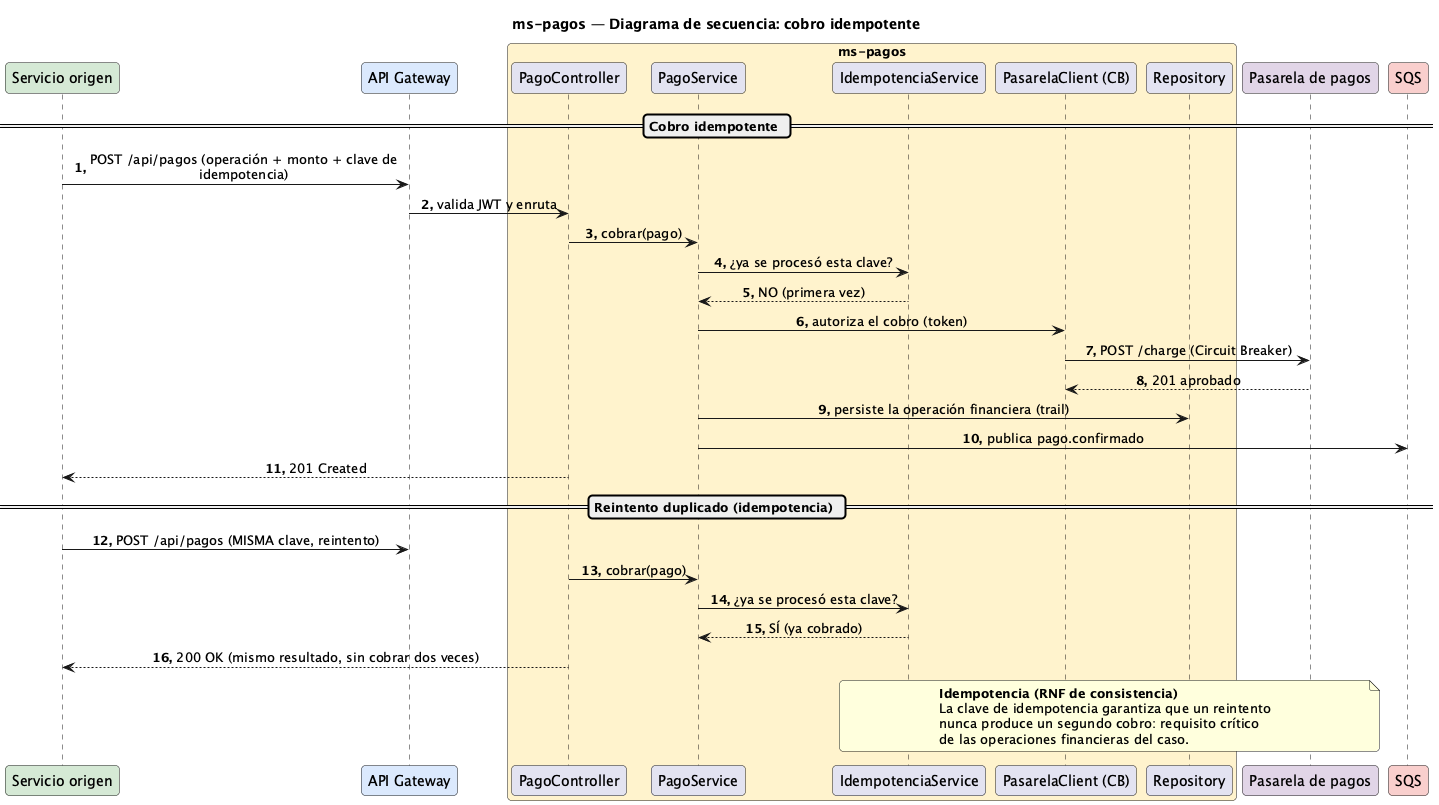

The diagram above was rendered by PlantUML. Its source (embedded in the PNG):
@startuml Secuencia-Pago
title ms-pagos — Diagrama de secuencia: cobro idempotente

skinparam responseMessageBelowArrow true
skinparam maxMessageSize 320
skinparam sequenceMessageAlignment center
skinparam roundCorner 8
autonumber "<b>0."

participant "Servicio origen" as core #D5E8D4
participant "API Gateway" as gw #DAE8FC
box "ms-pagos" #FFF2CC
  participant "PagoController" as rest
  participant "PagoService" as svc
  participant "IdempotenciaService" as idem
  participant "PasarelaClient (CB)" as gwc
  participant "Repository" as repo
end box
participant "Pasarela de pagos" as pay #E1D5E7
participant "SQS" as sqs #F8CECC

== Cobro idempotente ==
core -> gw : POST /api/pagos (operación + monto + clave de idempotencia)
gw -> rest : valida JWT y enruta
rest -> svc : cobrar(pago)
svc -> idem : ¿ya se procesó esta clave?
idem --> svc : NO (primera vez)
svc -> gwc : autoriza el cobro (token)
gwc -> pay : POST /charge (Circuit Breaker)
pay --> gwc : 201 aprobado
svc -> repo : persiste la operación financiera (trail)
svc -> sqs : publica pago.confirmado
rest --> core : 201 Created

== Reintento duplicado (idempotencia) ==
core -> gw : POST /api/pagos (MISMA clave, reintento)
rest -> svc : cobrar(pago)
svc -> idem : ¿ya se procesó esta clave?
idem --> svc : SÍ (ya cobrado)
rest --> core : 200 OK (mismo resultado, sin cobrar dos veces)
note over idem, pay
  <b>Idempotencia (RNF de consistencia)</b>
  La clave de idempotencia garantiza que un reintento
  nunca produce un segundo cobro: requisito crítico
  de las operaciones financieras del caso.
end note

@enduml